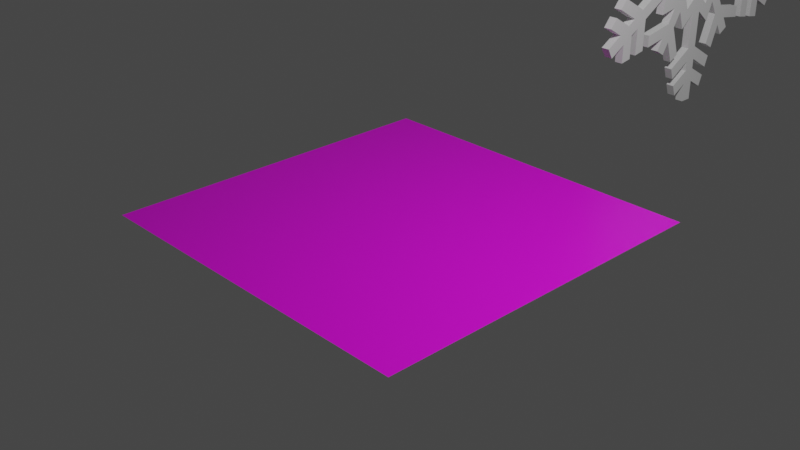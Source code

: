 # Source: snowflake.blend  (saved by Blender 2.91.10; exported with 4.5.12 LTS)
import bpy
from mathutils import Matrix  # noqa: F401  (used for matrix-valued properties, if any)

bpy.ops.wm.read_factory_settings(use_empty=True)
scene = bpy.context.scene
scene.name = 'Scene'

# ---- collections
col_collection = bpy.data.collections.new('Collection'); scene.collection.children.link(col_collection)

# ---- images (referenced by path relative to the original .blend; pixels are not part of the script)
import os
ASSET_DIR = os.environ.get("B2B_ASSET_DIR", "")  # directory of the original .blend (textures are referenced by path, not embedded)
HERE = os.path.dirname(os.path.abspath(__file__))  # packed textures are extracted next to this script under _unpacked/

def load_image(name, relpath, width, height, colorspace="sRGB"):
    """Load a texture the original file referenced (path relative to the .blend, or extracted next to this script)."""
    p = next((c for c in (os.path.join(HERE, relpath), os.path.join(ASSET_DIR, relpath)) if relpath and os.path.exists(c)), "")
    if p:
        img = bpy.data.images.load(p, check_existing=True)
        img.name = name
    else:  # same state as the original file: an image datablock whose file is absent (Cycles renders it pink)
        img = bpy.data.images.new(name, width, height)
        img.source = "FILE"
        img.filepath = "//" + (relpath or name)
    img.colorspace_settings.name = colorspace
    return img
img_snowflake_orig_png = load_image('snowflake_orig.png', 'snowflake_orig.png', 1024, 1024, 'sRGB')

# ---- materials (node trees are filled in below, after node groups)
mat_material = bpy.data.materials.new('Material')
mat_material.alpha_threshold = 0.0
mat_material.use_transparent_shadow = False
mat_material.line_color = (0.0, 0.0, 0.0, 1.0)

# ---- material node trees
mat_material.use_nodes = True; mat_material.node_tree.nodes.clear()
_N = mat_material.node_tree.nodes; _L = mat_material.node_tree.links
n0 = _N.new('ShaderNodeOutputMaterial'); n0.name = 'Material Output'; n0.location = (300, 300)
n1 = _N.new('ShaderNodeBsdfPrincipled'); n1.name = 'Principled BSDF'; n1.location = (10, 300)
n1.distribution = 'GGX'
n1.subsurface_method = 'BURLEY'
n1.inputs[2].default_value = 0.4
n1.inputs[3].default_value = 1.45
n1.inputs[27].default_value = (0.0, 0.0, 0.0, 1.0)
n1.inputs[28].default_value = 1.0
n2 = _N.new('ShaderNodeTexImage'); n2.name = 'Image Texture'; n2.location = (-280, 275)
n2.image = img_snowflake_orig_png
_L.new(n1.outputs[0], n0.inputs[0])
_L.new(n2.outputs[0], n1.inputs[0])
n0.is_active_output = True

# ---- world
world_world = bpy.data.worlds.new('World'); scene.world = world_world
world_world.use_nodes = True; world_world.node_tree.nodes.clear()
_N = world_world.node_tree.nodes; _L = world_world.node_tree.links
n0 = _N.new('ShaderNodeOutputWorld'); n0.name = 'World Output'; n0.location = (300, 300)
n1 = _N.new('ShaderNodeBackground'); n1.name = 'Background'; n1.location = (10, 300)
n1.inputs[0].default_value = (0.05088, 0.05088, 0.05088, 1.0)
_L.new(n1.outputs[0], n0.inputs[0])
n0.is_active_output = True
world_world.color = (0.05088, 0.05088, 0.05088)
world_world.use_sun_shadow = False
world_world.sun_shadow_jitter_overblur = 0.0

# ---- cameras
cam_camera = bpy.data.cameras.new('Camera')
cam_camera.clip_end = 100.0
cam_camera.ortho_scale = 7.314

# ---- lights
light_light = bpy.data.lights.new('Light', 'POINT')
light_light.transmission_factor = 0.0
light_light.energy = 1000.0
light_light.shadow_soft_size = 0.1
light_light.shadow_maximum_resolution = 0.006
light_light.use_absolute_resolution = True

# ---- meshes
me_plane = bpy.data.meshes.new('Plane')
me_plane.from_pydata([(-1.0, -1.0, 0.0), (1.0, -1.0, 0.0), (-1.0, 1.0, 0.0), (1.0, 1.0, 0.0)], [], [(0, 1, 3, 2)])
_uv = me_plane.uv_layers.new(name='UVMap')
_uv.uv.foreach_set('vector', [0.0, 0.0, 1.0, 0.0, 1.0, 1.0, 0.0, 1.0])
me_plane.materials.append(mat_material)
me_plane.use_remesh_fix_poles = True
me_plane.use_remesh_preserve_attributes = False
me_plane.use_mirror_vertex_groups = False
me_plane.update()
me_beziercurve_026 = bpy.data.meshes.new('BezierCurve.026')
me_beziercurve_026.from_pydata([(-1.385, -0.06601, 0.0), (-1.384, 0.07745, 0.0), (-1.384, 0.07745, 0.0), (-1.218, 0.07745, 0.0), (-1.406, 0.3038, 0.0), (-1.282, 0.3762, 0.0), (-1.033, 0.078, 0.0), (-0.8239, 0.07748, 0.0), (-0.9838, 0.2687, 0.0), (-0.7496, 0.355, 0.0), (-1.14, 0.5796, 0.0), (-1.476, 0.389, 0.0), (-1.57, 0.4989, 0.0), (-1.285, 0.6624, 0.0), (-1.392, 0.7238, 0.0), (-1.64, 0.5819, 0.0), (-1.734, 0.6942, 0.0), (-1.537, 0.8074, 0.0), (-1.747, 0.9289, 0.0), (-1.674, 1.054, 0.0), (-1.464, 0.9339, 0.0), (-1.465, 1.161, 0.0), (-1.319, 1.135, 0.0), (-1.319, 0.8505, 0.0), (-1.212, 0.7888, 0.0), (-1.213, 1.117, 0.0), (-1.069, 1.09, 0.0), (-1.068, 0.7054, 0.0), (-0.6783, 0.4804, 0.0), (-0.6783, 0.4804, 0.0), (-0.7194, 0.7258, 0.0), (-0.4736, 0.6827, 0.0), (-0.5771, 0.863, 0.0), (-0.9617, 0.9291, 0.0), (-0.9615, 1.073, 0.0), (-0.6702, 1.023, 0.0), (-0.7535, 1.167, 0.0), (-0.6292, 1.238, 0.0), (-0.5452, 1.095, 0.0), (-0.4426, 1.371, 0.0), (-0.3174, 1.299, 0.0), (-0.4525, 0.9359, 0.0), (-0.349, 0.756, 0.0), (-0.2622, 0.9888, 0.0), (-0.07042, 0.8299, 0.0), (-0.07042, 1.279, 0.0), (-0.4045, 1.474, 0.0), (-0.3556, 1.61, 0.0), (-0.07057, 1.446, 0.0), (-0.07071, 1.569, 0.0), (-0.3182, 1.712, 0.0), (-0.2669, 1.85, 0.0), (-0.07128, 1.736, 0.0), (-0.07128, 1.977, 0.0), (0.07594, 1.977, 0.0), (0.07494, 1.736, 0.0), (0.2717, 1.85, 0.0), (0.3226, 1.713, 0.0), (0.07509, 1.569, 0.0), (0.07466, 1.446, 0.0), (0.36, 1.611, 0.0), (0.4089, 1.474, 0.0), (0.07494, 1.279, 0.0), (0.07466, 0.8301, 0.0), (0.266, 0.989, 0.0), (0.3524, 0.7557, 0.0), (0.457, 0.9348, 0.0), (0.3226, 1.3, 0.0), (0.4464, 1.371, 0.0), (0.5497, 1.096, 0.0), (0.6336, 1.239, 0.0), (0.7581, 1.166, 0.0), (0.6754, 1.024, 0.0), (0.9664, 1.073, 0.0), (0.9666, 0.9279, 0.0), (0.5827, 0.8632, 0.0), (0.4787, 0.684, 0.0), (0.7245, 0.7255, 0.0), (0.6822, 0.4814, 0.0), (1.072, 0.7058, 0.0), (1.074, 1.09, 0.0), (1.217, 1.117, 0.0), (1.216, 0.7894, 0.0), (1.323, 0.8507, 0.0), (1.324, 1.136, 0.0), (1.468, 1.16, 0.0), (1.468, 0.9346, 0.0), (1.468, 0.9346, 0.0), (1.678, 1.055, 0.0), (1.751, 0.9294, 0.0), (1.542, 0.8081, 0.0), (1.739, 0.6945, 0.0), (1.644, 0.5824, 0.0), (1.398, 0.7248, 0.0), (1.29, 0.6634, 0.0), (1.576, 0.499, 0.0), (1.48, 0.3884, 0.0), (1.145, 0.5796, 0.0), (0.7544, 0.3552, 0.0), (0.9884, 0.2698, 0.0), (0.8283, 0.07797, 0.0), (1.036, 0.0774, 0.0), (1.287, 0.3771, 0.0), (1.412, 0.3039, 0.0), (1.222, 0.07797, 0.0), (1.389, 0.07783, 0.0), (1.389, -0.06554, 0.0), (1.222, -0.06583, 0.0), (1.411, -0.2924, 0.0), (1.288, -0.3643, 0.0), (1.037, -0.06597, 0.0), (0.8293, -0.06568, 0.0), (0.9887, -0.2571, 0.0), (0.755, -0.3434, 0.0), (1.145, -0.5681, 0.0), (1.48, -0.3771, 0.0), (1.576, -0.4871, 0.0), (1.29, -0.651, 0.0), (1.397, -0.7119, 0.0), (1.645, -0.5706, 0.0), (1.739, -0.6823, 0.0), (1.542, -0.7965, 0.0), (1.751, -0.9164, 0.0), (1.678, -1.043, 0.0), (1.469, -0.9223, 0.0), (1.47, -1.149, 0.0), (1.324, -1.124, 0.0), (1.324, -0.8385, 0.0), (1.217, -0.7773, 0.0), (1.218, -1.106, 0.0), (1.074, -1.079, 0.0), (1.073, -0.6945, 0.0), (0.6825, -0.4693, 0.0), (0.7246, -0.7132, 0.0), (0.4774, -0.6718, 0.0), (0.5828, -0.8516, 0.0), (0.9664, -0.9174, 0.0), (0.966, -1.06, 0.0), (0.6761, -1.012, 0.0), (0.7577, -1.154, 0.0), (0.634, -1.226, 0.0), (0.5503, -1.084, 0.0), (0.4473, -1.36, 0.0), (0.3223, -1.288, 0.0), (0.4573, -0.9243, 0.0), (0.3533, -0.7447, 0.0), (0.2665, -0.977, 0.0), (0.07494, -0.8188, 0.0), (0.07423, -1.268, 0.0), (0.4086, -1.463, 0.0), (0.36, -1.6, 0.0), (0.07623, -1.434, 0.0), (0.0758, -1.558, 0.0), (0.3242, -1.701, 0.0), (0.3242, -1.701, 0.0), (0.2722, -1.838, 0.0), (0.07623, -1.725, 0.0), (0.07609, -1.965, 0.0), (-0.07171, -1.965, 0.0), (-0.07014, -1.725, 0.0), (-0.2676, -1.839, 0.0), (-0.3179, -1.701, 0.0), (-0.07014, -1.558, 0.0), (-0.06985, -1.434, 0.0), (-0.355, -1.6, 0.0), (-0.4034, -1.462, 0.0), (-0.07014, -1.268, 0.0), (-0.06943, -0.8191, 0.0), (-0.2612, -0.9778, 0.0), (-0.2612, -0.9778, 0.0), (-0.3476, -0.7447, 0.0), (-0.4525, -0.9233, 0.0), (-0.3174, -1.289, 0.0), (-0.4425, -1.36, 0.0), (-0.5449, -1.084, 0.0), (-0.6282, -1.227, 0.0), (-0.7543, -1.155, 0.0), (-0.6706, -1.012, 0.0), (-0.9616, -1.061, 0.0), (-0.961, -0.9171, 0.0), (-0.5781, -0.8523, 0.0), (-0.4739, -0.673, 0.0), (-0.7184, -0.7134, 0.0), (-0.6774, -0.4694, 0.0), (-1.068, -0.6942, 0.0), (-1.07, -1.08, 0.0), (-1.213, -1.106, 0.0), (-1.212, -0.7777, 0.0), (-1.32, -0.8399, 0.0), (-1.319, -1.125, 0.0), (-1.465, -1.149, 0.0), (-1.463, -0.9231, 0.0), (-1.673, -1.043, 0.0), (-1.747, -0.9171, 0.0), (-1.537, -0.7965, 0.0), (-1.734, -0.6831, 0.0), (-1.639, -0.5706, 0.0), (-1.392, -0.7132, 0.0), (-1.285, -0.6516, 0.0), (-1.57, -0.4874, 0.0), (-1.475, -0.3768, 0.0), (-1.14, -0.5681, 0.0), (-0.751, -0.3447, 0.0), (-0.9837, -0.2576, 0.0), (-0.8238, -0.06625, 0.0), (-1.031, -0.06554, 0.0), (-1.282, -0.366, 0.0), (-1.407, -0.2922, 0.0), (-1.217, -0.06611, 0.0), (-0.6378, -0.06571, 0.0), (-0.2661, -0.06571, 0.0), (-0.5898, -0.2517, 0.0), (-0.7458, -0.1945, 0.0), (-0.5449, -0.5399, 0.0), (-0.3821, -0.512, 0.0), (-0.195, -0.1922, 0.0), (-0.5173, -0.3775, 0.0), (-0.256, -0.5835, 0.0), (-0.07009, -0.264, 0.0), (-0.07009, -0.264, 0.0), (-0.07009, -0.6336, 0.0), (-0.1976, -0.7403, 0.0), (0.07489, -0.2634, 0.0), (0.2604, -0.5837, 0.0), (0.2032, -0.7393, 0.0), (0.07435, -0.6331, 0.0), (0.1992, -0.1907, 0.0), (0.5222, -0.3771, 0.0), (0.5505, -0.5399, 0.0), (0.3863, -0.5121, 0.0), (0.2703, -0.06567, 0.0), (0.644, -0.06573, 0.0), (0.7499, -0.1932, 0.0), (0.5946, -0.2513, 0.0), (0.2712, 0.07733, 0.0), (0.6433, 0.07718, 0.0), (0.7501, 0.2051, 0.0), (0.5944, 0.2634, 0.0), (0.2008, 0.2034, 0.0), (0.5218, 0.3887, 0.0), (0.5497, 0.5518, 0.0), (0.3866, 0.5239, 0.0), (0.07464, 0.2753, 0.0), (0.2601, 0.5951, 0.0), (0.202, 0.7518, 0.0), (0.07477, 0.6459, 0.0), (-0.0705, 0.2751, 0.0), (-0.06963, 0.6455, 0.0), (-0.1977, 0.7511, 0.0), (-0.256, 0.5954, 0.0), (-0.1957, 0.2033, 0.0), (-0.3798, 0.5221, 0.0), (-0.5451, 0.5515, 0.0), (-0.5168, 0.3876, 0.0), (-0.6388, 0.07738, 0.0), (-0.2675, 0.07744, 0.0), (-0.5899, 0.2629, 0.0), (-0.7454, 0.2051, 0.0)], [], [(184, 185, 186, 187, 188, 189, 190, 191, 192, 193, 194, 195, 196, 197, 198, 199, 200, 201, 202, 183), (148, 149, 150, 151, 152, 153, 154, 155, 156, 157, 158, 159, 160, 161, 162, 163, 164, 165, 166, 167, 147), (114, 115, 116, 117, 118, 119, 120, 121, 122, 123, 124, 125, 126, 127, 128, 129, 130, 131, 132, 113), (79, 80, 81, 82, 83, 84, 85, 86, 87, 88, 89, 90, 91, 92, 93, 94, 95, 96, 97, 98, 78), (45, 46, 47, 48, 49, 50, 51, 52, 53, 54, 55, 56, 57, 58, 59, 60, 61, 62, 63, 44), (10, 11, 12, 13, 14, 15, 16, 17, 18, 19, 20, 21, 22, 23, 24, 25, 26, 27, 28, 29, 9), (171, 172, 173, 174, 175, 176, 177, 178, 179, 180, 181, 170), (135, 136, 137, 138, 139, 140, 141, 142, 143, 144, 145, 134), (101, 102, 103, 104, 105, 106, 107, 108, 109, 110, 111, 100), (66, 67, 68, 69, 70, 71, 72, 73, 74, 75, 76, 65), (32, 33, 34, 35, 36, 37, 38, 39, 40, 41, 42, 31), (0, 1, 2, 3, 4, 5, 6, 7, 204, 205, 206, 207, 208), (210, 255, 250, 246, 242, 238, 234, 230, 226, 222, 219, 215), (211, 210, 215, 216), (210, 209, 254, 255), (253, 250, 255, 256), (249, 246, 250, 251), (245, 242, 246, 247), (241, 238, 242, 243), (237, 234, 238, 239), (231, 230, 234, 235), (226, 230, 233, 227), (222, 226, 229, 223), (219, 222, 225, 220), (215, 219, 218, 217, 214), (169, 170, 181, 182, 213, 214, 217, 221), (147, 167, 168, 169, 221, 220, 225, 224, 146), (134, 145, 146, 224, 223, 229, 228, 133), (113, 132, 133, 228, 227, 233, 232, 112), (100, 111, 112, 232, 231, 235, 236, 99), (77, 78, 98, 99, 236, 237, 239, 240), (64, 65, 76, 77, 240, 241, 243, 244), (43, 44, 63, 64, 244, 245, 247, 248), (30, 31, 42, 43, 248, 249, 251, 252), (8, 9, 29, 30, 252, 253, 256, 257), (183, 202, 203, 212, 211, 216, 213, 182), (8, 257, 254, 209, 212, 203, 204, 7)])
_uv = me_beziercurve_026.uv_layers.new(name='UVMap')
_uv.uv.foreach_set('vector', [0.0, 0.0, 0.0, 0.0, 0.0, 0.0, 0.0, 0.0, 0.0, 0.0, 0.0, 0.0, 0.0, 0.0, 0.0, 0.0, 0.0, 0.0, 0.0, 0.0, 0.0, 0.0, 0.0, 0.0, 0.0, 0.0, 0.0, 0.0, 0.0, 0.0, 0.0, 0.0, 0.0, 0.0, 0.0, 0.0, 0.0, 0.0, 0.0, 0.0, 0.0, 0.0, 0.0, 0.0, 0.0, 0.0, 0.0, 0.0, 0.0, 0.0, 0.0, 0.0, 0.0, 0.0, 0.0, 0.0, 0.0, 0.0, 0.0, 0.0, 0.0, 0.0, 0.0, 0.0, 0.0, 0.0, 0.0, 0.0, 0.0, 0.0, 0.0, 0.0, 0.0, 0.0, 0.0, 0.0, 0.0, 0.0, 0.0, 0.0, 0.0, 0.0, 0.0, 0.0, 0.0, 0.0, 0.0, 0.0, 0.0, 0.0, 0.0, 0.0, 0.0, 0.0, 0.0, 0.0, 0.0, 0.0, 0.0, 0.0, 0.0, 0.0, 0.0, 0.0, 0.0, 0.0, 0.0, 0.0, 0.0, 0.0, 0.0, 0.0, 0.0, 0.0, 0.0, 0.0, 0.0, 0.0, 0.0, 0.0, 0.0, 0.0, 0.0, 0.0, 0.0, 0.0, 0.0, 0.0, 0.0, 0.0, 0.0, 0.0, 0.0, 0.0, 0.0, 0.0, 0.0, 0.0, 0.0, 0.0, 0.0, 0.0, 0.0, 0.0, 0.0, 0.0, 0.0, 0.0, 0.0, 0.0, 0.0, 0.0, 0.0, 0.0, 0.0, 0.0, 0.0, 0.0, 0.0, 0.0, 0.0, 0.0, 0.0, 0.0, 0.0, 0.0, 0.0, 0.0, 0.0, 0.0, 0.0, 0.0, 0.0, 0.0, 0.0, 0.0, 0.0, 0.0, 0.0, 0.0, 0.0, 0.0, 0.0, 0.0, 0.0, 0.0, 0.0, 0.0, 0.0, 0.0, 0.0, 0.0, 0.0, 0.0, 0.0, 0.0, 0.0, 0.0, 0.0, 0.0, 0.0, 0.0, 0.0, 0.0, 0.0, 0.0, 0.0, 0.0, 0.0, 0.0, 0.0, 0.0, 0.0, 0.0, 0.0, 0.0, 0.0, 0.0, 0.0, 0.0, 0.0, 0.0, 0.0, 0.0, 0.0, 0.0, 0.0, 0.0, 0.0, 0.0, 0.0, 0.0, 0.0, 0.0, 0.0, 0.0, 0.0, 0.0, 0.0, 0.0, 0.0, 0.0, 0.0, 0.0, 0.0, 0.0, 0.0, 0.0, 0.0, 0.0, 0.0, 0.0, 0.0, 0.0, 0.0, 0.0, 0.0, 0.0, 0.0, 0.0, 0.0, 0.0, 0.0, 0.0, 0.0, 0.0, 0.0, 0.0, 0.0, 0.0, 0.0, 0.0, 0.0, 0.0, 0.0, 0.0, 0.0, 0.0, 0.0, 0.0, 0.0, 0.0, 0.0, 0.0, 0.0, 0.0, 0.0, 0.0, 0.0, 0.0, 0.0, 0.0, 0.0, 0.0, 0.0, 0.0, 0.0, 0.0, 0.0, 0.0, 0.0, 0.0, 0.0, 0.0, 0.0, 0.0, 0.0, 0.0, 0.0, 0.0, 0.0, 0.0, 0.0, 0.0, 0.0, 0.0, 0.0, 0.0, 0.0, 0.0, 0.0, 0.0, 0.0, 0.0, 0.0, 0.0, 0.0, 0.0, 0.0, 0.0, 0.0, 0.0, 0.0, 0.0, 0.0, 0.0, 0.0, 0.0, 0.0, 0.0, 0.0, 0.0, 0.0, 0.0, 0.0, 0.0, 0.0, 0.0, 0.0, 0.0, 0.0, 0.0, 0.0, 0.0, 0.0, 0.0, 0.0, 0.0, 0.0, 0.0, 0.0, 0.0, 0.0, 0.0, 0.0, 0.0, 0.0, 0.0, 0.0, 0.0, 0.0, 0.0, 0.0, 0.0, 0.0, 0.0, 0.0, 0.0, 0.0, 0.0, 0.0, 0.0, 0.0, 0.0, 0.0, 0.0, 0.0, 0.0, 0.0, 0.0, 0.0, 0.0, 0.0, 0.0, 0.0, 0.0, 0.0, 0.0, 0.0, 0.0, 0.0, 0.0, 0.0, 0.0, 0.0, 0.0, 0.0, 0.0, 0.0, 0.0, 0.0, 0.0, 0.0, 0.0, 0.0, 0.0, 0.0, 0.0, 0.0, 0.0, 0.0, 0.0, 0.0, 0.0, 0.0, 0.0, 0.0, 0.0, 0.0, 0.0, 0.0, 0.0, 0.0, 0.0, 0.0, 0.0, 0.0, 0.0, 0.0, 0.0, 0.0, 0.0, 0.0, 0.0, 0.0, 0.0, 0.0, 0.0, 0.0, 0.0, 0.0, 0.0, 0.0, 0.0, 0.0, 0.0, 0.0, 0.0, 0.0, 0.0, 0.0, 0.0, 0.0, 0.0, 0.0, 0.0, 0.0, 0.0, 0.0, 0.0, 0.0, 0.0, 0.0, 0.0, 0.0, 0.0, 0.0, 0.0, 0.0, 0.0, 0.0, 0.0, 0.0, 0.0, 0.0, 0.0, 0.0, 0.0, 0.0, 0.0, 0.0, 0.0, 0.0, 0.0, 0.0, 0.0, 0.0, 0.0, 0.0, 0.0, 0.0, 0.0, 0.0, 0.0, 0.0, 0.0, 0.0, 0.0, 0.0, 0.0, 0.0, 0.0, 0.0, 0.0, 0.0, 0.0, 0.0, 0.0, 0.0, 0.0, 0.0, 0.0, 0.0, 0.0, 0.0, 0.0, 0.0, 0.0, 0.0, 0.0, 0.0, 0.0, 0.0, 0.0, 0.0, 0.0, 0.0, 0.0, 0.0, 0.0, 0.0, 0.0, 0.0, 0.0, 0.0, 0.0, 0.0, 0.0, 0.0, 0.0, 0.0, 0.0, 0.0, 0.0, 0.0, 0.0, 0.0, 0.0, 0.0, 0.0, 0.0, 0.0, 0.0, 0.0, 0.0, 0.0, 0.0, 0.0, 0.0, 0.0, 0.0, 0.0, 0.0, 0.0, 0.0, 0.0, 0.0, 0.0, 0.0, 0.0, 0.0, 0.0, 0.0, 0.0, 0.0, 0.0, 0.0, 0.0, 0.0, 0.0, 0.0, 0.0, 0.0, 0.0, 0.0, 0.0, 0.0, 0.0, 0.0, 0.0, 0.0, 0.0, 0.0, 0.0, 0.0, 0.0, 0.0, 0.0, 0.0, 0.0, 0.0, 0.0, 0.0, 0.0, 0.0, 0.0, 0.0, 0.0, 0.0, 0.0, 0.0, 0.0, 0.0, 0.0, 0.0, 0.0, 0.0, 0.0, 0.0, 0.0, 0.0, 0.0, 0.0, 0.0, 0.0, 0.0, 0.0, 0.0, 0.0, 0.0, 0.0, 0.0, 0.0, 0.0, 0.0, 0.0, 0.0, 0.0, 0.0, 0.0, 0.0, 0.0, 0.0, 0.0, 0.0, 0.0, 0.0, 0.0, 0.0, 0.0, 0.0, 0.0, 0.0, 0.0, 0.0, 0.0, 0.0, 0.0, 0.0, 0.0, 0.0, 0.0, 0.0, 0.0, 0.0, 0.0, 0.0, 0.0, 0.0, 0.0, 0.0, 0.0, 0.0, 0.0, 0.0, 0.0, 0.0, 0.0, 0.0, 0.0, 0.0, 0.0, 0.0, 0.0, 0.0, 0.0, 0.0, 0.0, 0.0, 0.0, 0.0, 0.0, 0.0, 0.0, 0.0, 0.0, 0.0, 0.0])
me_beziercurve_026.use_remesh_fix_poles = True
me_beziercurve_026.use_remesh_preserve_attributes = False
me_beziercurve_026.use_mirror_vertex_groups = False
me_beziercurve_026.update()

# ---- curves / text
cu_beziercurve = bpy.data.curves.new('BezierCurve', 'CURVE')
cu_beziercurve.dimensions = '2D'
_sp = cu_beziercurve.splines.new('POLY'); _sp.points.add(208)
_sp.points.foreach_set('co', [-1.462, -0.09775, 0.0, 1.0, -1.462, 0.04571, 0.0, 1.0, -1.462, 0.04571, 0.0, 1.0, -1.295, 0.04571, 0.0, 1.0, -1.484, 0.2721, 0.0, 1.0, -1.36, 0.3445, 0.0, 1.0, -1.11, 0.04626, 0.0, 1.0, -0.9013, 0.04575, 0.0, 1.0, -1.061, 0.237, 0.0, 1.0, -0.8271, 0.3232, 0.0, 1.0, -1.218, 0.5478, 0.0, 1.0, -1.553, 0.3573, 0.0, 1.0, -1.648, 0.4672, 0.0, 1.0, -1.363, 0.6306, 0.0, 1.0, -1.47, 0.6921, 0.0, 1.0, -1.717, 0.5502, 0.0, 1.0, -1.811, 0.6625, 0.0, 1.0, -1.615, 0.7756, 0.0, 1.0, -1.824, 0.8972, 0.0, 1.0, -1.751, 1.023, 0.0, 1.0, -1.542, 0.9022, 0.0, 1.0, -1.542, 1.129, 0.0, 1.0, -1.397, 1.103, 0.0, 1.0, -1.397, 0.8187, 0.0, 1.0, -1.289, 0.7571, 0.0, 1.0, -1.291, 1.085, 0.0, 1.0, -1.146, 1.058, 0.0, 1.0, -1.145, 0.6736, 0.0, 1.0, -0.7557, 0.4487, 0.0, 1.0, -0.7557, 0.4487, 0.0, 1.0, -0.7968, 0.694, 0.0, 1.0, -0.551, 0.651, 0.0, 1.0, -0.6546, 0.8313, 0.0, 1.0, -1.039, 0.8973, 0.0, 1.0, -1.039, 1.041, 0.0, 1.0, -0.7476, 0.9911, 0.0, 1.0, -0.8309, 1.135, 0.0, 1.0, -0.7067, 1.207, 0.0, 1.0, -0.6226, 1.064, 0.0, 1.0, -0.5201, 1.339, 0.0, 1.0, -0.3948, 1.268, 0.0, 1.0, -0.5299, 0.9042, 0.0, 1.0, -0.4265, 0.7243, 0.0, 1.0, -0.3396, 0.9571, 0.0, 1.0, -0.1479, 0.7982, 0.0, 1.0, -0.1479, 1.247, 0.0, 1.0, -0.482, 1.442, 0.0, 1.0, -0.4331, 1.578, 0.0, 1.0, -0.148, 1.414, 0.0, 1.0, -0.1482, 1.538, 0.0, 1.0, -0.3957, 1.68, 0.0, 1.0, -0.3443, 1.818, 0.0, 1.0, -0.1487, 1.704, 0.0, 1.0, -0.1487, 1.945, 0.0, 1.0, -0.001511, 1.945, 0.0, 1.0, -0.002509, 1.704, 0.0, 1.0, 0.1942, 1.818, 0.0, 1.0, 0.2451, 1.681, 0.0, 1.0, -0.002367, 1.537, 0.0, 1.0, -0.002795, 1.415, 0.0, 1.0, 0.2825, 1.579, 0.0, 1.0, 0.3315, 1.442, 0.0, 1.0, -0.002509, 1.248, 0.0, 1.0, -0.002795, 0.7983, 0.0, 1.0, 0.1885, 0.9572, 0.0, 1.0, 0.275, 0.724, 0.0, 1.0, 0.3795, 0.903, 0.0, 1.0, 0.2451, 1.269, 0.0, 1.0, 0.369, 1.34, 0.0, 1.0, 0.4723, 1.064, 0.0, 1.0, 0.5561, 1.207, 0.0, 1.0, 0.6807, 1.135, 0.0, 1.0, 0.5979, 0.9919, 0.0, 1.0, 0.889, 1.041, 0.0, 1.0, 0.8891, 0.8962, 0.0, 1.0, 0.5052, 0.8314, 0.0, 1.0, 0.4012, 0.6522, 0.0, 1.0, 0.647, 0.6938, 0.0, 1.0, 0.6048, 0.4497, 0.0, 1.0, 0.9944, 0.6741, 0.0, 1.0, 0.9962, 1.058, 0.0, 1.0, 1.14, 1.085, 0.0, 1.0, 1.138, 0.7577, 0.0, 1.0, 1.246, 0.819, 0.0, 1.0, 1.247, 1.104, 0.0, 1.0, 1.391, 1.129, 0.0, 1.0, 1.391, 0.9029, 0.0, 1.0, 1.391, 0.9029, 0.0, 1.0, 1.601, 1.023, 0.0, 1.0, 1.673, 0.8976, 0.0, 1.0, 1.465, 0.7764, 0.0, 1.0, 1.662, 0.6628, 0.0, 1.0, 1.567, 0.5507, 0.0, 1.0, 1.32, 0.693, 0.0, 1.0, 1.213, 0.6317, 0.0, 1.0, 1.499, 0.4672, 0.0, 1.0, 1.403, 0.3567, 0.0, 1.0, 1.068, 0.5478, 0.0, 1.0, 0.677, 0.3234, 0.0, 1.0, 0.9109, 0.2381, 0.0, 1.0, 0.7509, 0.04623, 0.0, 1.0, 0.9589, 0.04566, 0.0, 1.0, 1.209, 0.3454, 0.0, 1.0, 1.334, 0.2722, 0.0, 1.0, 1.145, 0.04623, 0.0, 1.0, 1.312, 0.04609, 0.0, 1.0, 1.311, -0.09728, 0.0, 1.0, 1.145, -0.09757, 0.0, 1.0, 1.334, -0.3241, 0.0, 1.0, 1.21, -0.396, 0.0, 1.0, 0.9597, -0.09771, 0.0, 1.0, 0.7519, -0.09742, 0.0, 1.0, 0.9112, -0.2889, 0.0, 1.0, 0.6775, -0.3752, 0.0, 1.0, 1.068, -0.5999, 0.0, 1.0, 1.403, -0.4088, 0.0, 1.0, 1.498, -0.5188, 0.0, 1.0, 1.213, -0.6827, 0.0, 1.0, 1.319, -0.7437, 0.0, 1.0, 1.567, -0.6023, 0.0, 1.0, 1.662, -0.714, 0.0, 1.0, 1.464, -0.8283, 0.0, 1.0, 1.674, -0.9481, 0.0, 1.0, 1.601, -1.075, 0.0, 1.0, 1.391, -0.9541, 0.0, 1.0, 1.392, -1.181, 0.0, 1.0, 1.247, -1.156, 0.0, 1.0, 1.247, -0.8702, 0.0, 1.0, 1.139, -0.809, 0.0, 1.0, 1.14, -1.137, 0.0, 1.0, 0.9962, -1.111, 0.0, 1.0, 0.9957, -0.7263, 0.0, 1.0, 0.6051, -0.501, 0.0, 1.0, 0.6472, -0.7449, 0.0, 1.0, 0.3999, -0.7036, 0.0, 1.0, 0.5054, -0.8833, 0.0, 1.0, 0.889, -0.9491, 0.0, 1.0, 0.8885, -1.092, 0.0, 1.0, 0.5987, -1.043, 0.0, 1.0, 0.6803, -1.186, 0.0, 1.0, 0.5566, -1.258, 0.0, 1.0, 0.4728, -1.116, 0.0, 1.0, 0.3698, -1.392, 0.0, 1.0, 0.2449, -1.32, 0.0, 1.0, 0.3798, -0.9561, 0.0, 1.0, 0.2758, -0.7765, 0.0, 1.0, 0.1891, -1.009, 0.0, 1.0, -0.002509, -0.8505, 0.0, 1.0, -0.003222, -1.3, 0.0, 1.0, 0.3312, -1.494, 0.0, 1.0, 0.2825, -1.631, 0.0, 1.0, -0.001225, -1.466, 0.0, 1.0, -0.001653, -1.59, 0.0, 1.0, 0.2467, -1.733, 0.0, 1.0, 0.2467, -1.733, 0.0, 1.0, 0.1948, -1.87, 0.0, 1.0, -0.001225, -1.756, 0.0, 1.0, -0.001368, -1.997, 0.0, 1.0, -0.1492, -1.997, 0.0, 1.0, -0.1476, -1.757, 0.0, 1.0, -0.345, -1.87, 0.0, 1.0, -0.3954, -1.733, 0.0, 1.0, -0.1476, -1.59, 0.0, 1.0, -0.1473, -1.466, 0.0, 1.0, -0.4325, -1.631, 0.0, 1.0, -0.4808, -1.494, 0.0, 1.0, -0.1476, -1.3, 0.0, 1.0, -0.1469, -0.8508, 0.0, 1.0, -0.3386, -1.01, 0.0, 1.0, -0.3386, -1.01, 0.0, 1.0, -0.4251, -0.7765, 0.0, 1.0, -0.5299, -0.9551, 0.0, 1.0, -0.3948, -1.32, 0.0, 1.0, -0.5199, -1.392, 0.0, 1.0, -0.6224, -1.116, 0.0, 1.0, -0.7057, -1.259, 0.0, 1.0, -0.8318, -1.186, 0.0, 1.0, -0.748, -1.044, 0.0, 1.0, -1.039, -1.093, 0.0, 1.0, -1.038, -0.9488, 0.0, 1.0, -0.6556, -0.884, 0.0, 1.0, -0.5513, -0.7047, 0.0, 1.0, -0.7958, -0.7451, 0.0, 1.0, -0.7549, -0.5011, 0.0, 1.0, -1.145, -0.726, 0.0, 1.0, -1.147, -1.112, 0.0, 1.0, -1.291, -1.137, 0.0, 1.0, -1.289, -0.8094, 0.0, 1.0, -1.397, -0.8716, 0.0, 1.0, -1.397, -1.157, 0.0, 1.0, -1.542, -1.181, 0.0, 1.0, -1.541, -0.9548, 0.0, 1.0, -1.75, -1.075, 0.0, 1.0, -1.825, -0.9488, 0.0, 1.0, -1.615, -0.8283, 0.0, 1.0, -1.812, -0.7148, 0.0, 1.0, -1.716, -0.6023, 0.0, 1.0, -1.47, -0.7449, 0.0, 1.0, -1.363, -0.6833, 0.0, 1.0, -1.648, -0.5191, 0.0, 1.0, -1.552, -0.4086, 0.0, 1.0, -1.218, -0.5999, 0.0, 1.0, -0.8285, -0.3765, 0.0, 1.0, -1.061, -0.2893, 0.0, 1.0, -0.9013, -0.09799, 0.0, 1.0, -1.109, -0.09728, 0.0, 1.0, -1.359, -0.3977, 0.0, 1.0, -1.484, -0.324, 0.0, 1.0, -1.295, -0.09785, 0.0, 1.0])
_sp.order_v = 1
_sp.use_cyclic_u = True
cu_beziercurve.use_path = True
cu_beziercurve.use_path_clamp = True
cu_beziercurve_001 = bpy.data.curves.new('BezierCurve.001', 'CURVE')
cu_beziercurve_001.dimensions = '3D'
_sp = cu_beziercurve_001.splines.new('POLY'); _sp.points.add(3)
_sp.points.foreach_set('co', [-0.7152, -0.09745, 0.0, 1.0, -0.3436, -0.09745, 0.0, 1.0, -0.6673, -0.2835, 0.0, 1.0, -0.8233, -0.2263, 0.0, 1.0])
_sp.order_u = 2
_sp.order_v = 1
_sp.use_cyclic_u = True
cu_beziercurve_001.use_path = True
cu_beziercurve_001.use_path_clamp = True
cu_beziercurve_001.fill_mode = 'FULL'
cu_beziercurve_002 = bpy.data.curves.new('BezierCurve.002', 'CURVE')
cu_beziercurve_002.dimensions = '3D'
_sp = cu_beziercurve_002.splines.new('POLY'); _sp.points.add(3)
_sp.points.foreach_set('co', [-0.6223, -0.5717, 0.0, 1.0, -0.4596, -0.5438, 0.0, 1.0, -0.2725, -0.2239, 0.0, 1.0, -0.5948, -0.4092, 0.0, 1.0])
_sp.order_v = 1
_sp.use_cyclic_u = True
cu_beziercurve_002.use_path = True
cu_beziercurve_002.use_path_clamp = True
cu_beziercurve_002.fill_mode = 'FULL'
cu_beziercurve_003 = bpy.data.curves.new('BezierCurve.003', 'CURVE')
cu_beziercurve_003.dimensions = '3D'
_sp = cu_beziercurve_003.splines.new('POLY'); _sp.points.add(4)
_sp.points.foreach_set('co', [-0.3334, -0.6153, 0.0, 1.0, -0.1475, -0.2958, 0.0, 1.0, -0.1475, -0.2958, 0.0, 1.0, -0.1475, -0.6653, 0.0, 1.0, -0.2751, -0.772, 0.0, 1.0])
_sp.order_v = 1
_sp.use_cyclic_u = True
cu_beziercurve_003.use_path = True
cu_beziercurve_003.use_path_clamp = True
cu_beziercurve_003.fill_mode = 'FULL'
cu_beziercurve_004 = bpy.data.curves.new('BezierCurve.004', 'CURVE')
cu_beziercurve_004.dimensions = '3D'
_sp = cu_beziercurve_004.splines.new('POLY'); _sp.points.add(3)
_sp.points.foreach_set('co', [-0.002567, -0.2951, 0.0, 1.0, 0.183, -0.6154, 0.0, 1.0, 0.1258, -0.771, 0.0, 1.0, -0.003103, -0.6648, 0.0, 1.0])
_sp.order_v = 1
_sp.use_cyclic_u = True
cu_beziercurve_004.use_path = True
cu_beziercurve_004.use_path_clamp = True
cu_beziercurve_004.fill_mode = 'FULL'
cu_beziercurve_005 = bpy.data.curves.new('BezierCurve.005', 'CURVE')
cu_beziercurve_005.dimensions = '3D'
_sp = cu_beziercurve_005.splines.new('POLY'); _sp.points.add(3)
_sp.points.foreach_set('co', [0.1218, -0.2225, 0.0, 1.0, 0.4447, -0.4089, 0.0, 1.0, 0.473, -0.5716, 0.0, 1.0, 0.3088, -0.5438, 0.0, 1.0])
_sp.order_v = 1
_sp.use_cyclic_u = True
cu_beziercurve_005.use_path = True
cu_beziercurve_005.use_path_clamp = True
cu_beziercurve_005.fill_mode = 'FULL'
cu_beziercurve_006 = bpy.data.curves.new('BezierCurve.006', 'CURVE')
cu_beziercurve_006.dimensions = '3D'
_sp = cu_beziercurve_006.splines.new('POLY'); _sp.points.add(3)
_sp.points.foreach_set('co', [0.1928, -0.09741, 0.0, 1.0, 0.5666, -0.09747, 0.0, 1.0, 0.6725, -0.225, 0.0, 1.0, 0.5172, -0.283, 0.0, 1.0])
_sp.order_v = 1
_sp.use_cyclic_u = True
cu_beziercurve_006.use_path = True
cu_beziercurve_006.use_path_clamp = True
cu_beziercurve_006.fill_mode = 'FULL'
cu_beziercurve_007 = bpy.data.curves.new('BezierCurve.007', 'CURVE')
cu_beziercurve_007.dimensions = '3D'
_sp = cu_beziercurve_007.splines.new('POLY'); _sp.points.add(3)
_sp.points.foreach_set('co', [0.1938, 0.0456, 0.0, 1.0, 0.5658, 0.04544, 0.0, 1.0, 0.6726, 0.1733, 0.0, 1.0, 0.5169, 0.2317, 0.0, 1.0])
_sp.order_v = 1
_sp.use_cyclic_u = True
cu_beziercurve_007.use_path = True
cu_beziercurve_007.use_path_clamp = True
cu_beziercurve_007.fill_mode = 'FULL'
cu_beziercurve_008 = bpy.data.curves.new('BezierCurve.008', 'CURVE')
cu_beziercurve_008.dimensions = '3D'
_sp = cu_beziercurve_008.splines.new('POLY'); _sp.points.add(3)
_sp.points.foreach_set('co', [0.1234, 0.1716, 0.0, 1.0, 0.4444, 0.357, 0.0, 1.0, 0.4722, 0.5201, 0.0, 1.0, 0.3091, 0.4922, 0.0, 1.0])
_sp.order_v = 1
_sp.use_cyclic_u = True
cu_beziercurve_008.use_path = True
cu_beziercurve_008.use_path_clamp = True
cu_beziercurve_008.fill_mode = 'FULL'
cu_beziercurve_009 = bpy.data.curves.new('BezierCurve.009', 'CURVE')
cu_beziercurve_009.dimensions = '3D'
_sp = cu_beziercurve_009.splines.new('POLY'); _sp.points.add(3)
_sp.points.foreach_set('co', [-0.002811, 0.2435, 0.0, 1.0, 0.1827, 0.5634, 0.0, 1.0, 0.1245, 0.7201, 0.0, 1.0, -0.002683, 0.6141, 0.0, 1.0])
_sp.order_v = 1
_sp.use_cyclic_u = True
cu_beziercurve_009.use_path = True
cu_beziercurve_009.use_path_clamp = True
cu_beziercurve_009.fill_mode = 'FULL'
cu_beziercurve_010 = bpy.data.curves.new('BezierCurve.010', 'CURVE')
cu_beziercurve_010.dimensions = '3D'
_sp = cu_beziercurve_010.splines.new('POLY'); _sp.points.add(3)
_sp.points.foreach_set('co', [-0.148, 0.2433, 0.0, 1.0, -0.1471, 0.6138, 0.0, 1.0, -0.2752, 0.7193, 0.0, 1.0, -0.3334, 0.5637, 0.0, 1.0])
_sp.order_v = 1
_sp.use_cyclic_u = True
cu_beziercurve_010.use_path = True
cu_beziercurve_010.use_path_clamp = True
cu_beziercurve_010.fill_mode = 'FULL'
cu_beziercurve_011 = bpy.data.curves.new('BezierCurve.011', 'CURVE')
cu_beziercurve_011.dimensions = '3D'
_sp = cu_beziercurve_011.splines.new('POLY'); _sp.points.add(3)
_sp.points.foreach_set('co', [-0.2732, 0.1715, 0.0, 1.0, -0.4572, 0.4904, 0.0, 1.0, -0.6226, 0.5198, 0.0, 1.0, -0.5943, 0.3558, 0.0, 1.0])
_sp.order_v = 1
_sp.use_cyclic_u = True
cu_beziercurve_011.use_path = True
cu_beziercurve_011.use_path_clamp = True
cu_beziercurve_011.fill_mode = 'FULL'
cu_beziercurve_012 = bpy.data.curves.new('BezierCurve.012', 'CURVE')
cu_beziercurve_012.dimensions = '3D'
_sp = cu_beziercurve_012.splines.new('POLY'); _sp.points.add(3)
_sp.points.foreach_set('co', [-0.7162, 0.04564, 0.0, 1.0, -0.3449, 0.0457, 0.0, 1.0, -0.6674, 0.2312, 0.0, 1.0, -0.8228, 0.1734, 0.0, 1.0])
_sp.order_v = 1
_sp.use_cyclic_u = True
cu_beziercurve_012.use_path = True
cu_beziercurve_012.use_path_clamp = True
cu_beziercurve_012.fill_mode = 'FULL'

# ---- objects
ob_light = bpy.data.objects.new('Light', light_light)
ob_camera = bpy.data.objects.new('Camera', cam_camera)
ob_plane = bpy.data.objects.new('Plane', me_plane)
ob_beziercurve = bpy.data.objects.new('BezierCurve', cu_beziercurve)
ob_beziercurve_001 = bpy.data.objects.new('BezierCurve.001', cu_beziercurve_001)
ob_beziercurve_002 = bpy.data.objects.new('BezierCurve.002', cu_beziercurve_002)
ob_beziercurve_003 = bpy.data.objects.new('BezierCurve.003', cu_beziercurve_003)
ob_beziercurve_004 = bpy.data.objects.new('BezierCurve.004', cu_beziercurve_004)
ob_beziercurve_005 = bpy.data.objects.new('BezierCurve.005', cu_beziercurve_005)
ob_beziercurve_006 = bpy.data.objects.new('BezierCurve.006', cu_beziercurve_006)
ob_beziercurve_007 = bpy.data.objects.new('BezierCurve.007', cu_beziercurve_007)
ob_beziercurve_008 = bpy.data.objects.new('BezierCurve.008', cu_beziercurve_008)
ob_beziercurve_009 = bpy.data.objects.new('BezierCurve.009', cu_beziercurve_009)
ob_beziercurve_010 = bpy.data.objects.new('BezierCurve.010', cu_beziercurve_010)
ob_beziercurve_011 = bpy.data.objects.new('BezierCurve.011', cu_beziercurve_011)
ob_beziercurve_012 = bpy.data.objects.new('BezierCurve.012', cu_beziercurve_012)
ob_snowflakecombined = bpy.data.objects.new('SnowflakeCombined', me_beziercurve_026)

# ---- transforms, parenting, visibility, modifiers, constraints
ob_light.location = (4.076, 1.005, 5.904)
ob_light.rotation_euler = (0.6503, 0.05522, 1.866)
ob_light.lock_rotations_4d = False
ob_light.empty_display_type = 'ARROWS'
ob_light.color = (0.0, 0.0, 0.0, 0.0)
ob_light.lineart.crease_threshold = 0.0
ob_camera.location = (7.359, -6.926, 4.958)
ob_camera.rotation_euler = (1.109, 0.0, 0.8149)
ob_camera.lock_rotations_4d = False
ob_camera.empty_display_type = 'ARROWS'
ob_camera.color = (0.0, 0.0, 0.0, 0.0)
ob_camera.display_type = 'WIRE'
ob_camera.lineart.crease_threshold = 0.0
ob_plane.location = (0.0, 0.0, 0.0)
ob_plane.scale = (2.0, 2.0, 1.0)
ob_plane.lineart.crease_threshold = 0.0
ob_beziercurve.location = (0.0, 0.0, 0.0)
ob_beziercurve.lineart.crease_threshold = 0.0
ob_beziercurve_001.location = (0.0, 0.0, 0.0)
ob_beziercurve_001.lineart.crease_threshold = 0.0
ob_beziercurve_002.location = (0.0, 0.0, 0.0)
ob_beziercurve_002.lineart.crease_threshold = 0.0
ob_beziercurve_003.location = (0.0, 0.0, 0.0)
ob_beziercurve_003.lineart.crease_threshold = 0.0
ob_beziercurve_004.location = (0.0, 0.0, 0.0)
ob_beziercurve_004.lineart.crease_threshold = 0.0
ob_beziercurve_005.location = (0.0, 0.0, 0.0)
ob_beziercurve_005.lineart.crease_threshold = 0.0
ob_beziercurve_006.location = (0.0, 0.0, 0.0)
ob_beziercurve_006.lineart.crease_threshold = 0.0
ob_beziercurve_007.location = (0.0, 0.0, 0.0)
ob_beziercurve_007.lineart.crease_threshold = 0.0
ob_beziercurve_008.location = (0.0, 0.0, 0.0)
ob_beziercurve_008.lineart.crease_threshold = 0.0
ob_beziercurve_009.location = (0.0, 0.0, 0.0)
ob_beziercurve_009.lineart.crease_threshold = 0.0
ob_beziercurve_010.location = (0.0, 0.0, 0.0)
ob_beziercurve_010.lineart.crease_threshold = 0.0
ob_beziercurve_011.location = (0.0, 0.0, 0.0)
ob_beziercurve_011.lineart.crease_threshold = 0.0
ob_beziercurve_012.location = (0.0, 0.0, 0.0)
ob_beziercurve_012.lineart.crease_threshold = 0.0
ob_snowflakecombined.location = (-0.05, 5.0, 2.0)
ob_snowflakecombined.rotation_euler = (1.571, 0.0, 1.571)
ob_snowflakecombined.lineart.crease_threshold = 0.0
_m = ob_snowflakecombined.modifiers.new('Solidify', 'SOLIDIFY')
_m.thickness = 0.1

# ---- collection membership
col_collection.objects.link(ob_light)
col_collection.objects.link(ob_camera)
col_collection.objects.link(ob_plane)
col_collection.objects.link(ob_beziercurve)
col_collection.objects.link(ob_beziercurve_001)
col_collection.objects.link(ob_beziercurve_002)
col_collection.objects.link(ob_beziercurve_003)
col_collection.objects.link(ob_beziercurve_004)
col_collection.objects.link(ob_beziercurve_005)
col_collection.objects.link(ob_beziercurve_006)
col_collection.objects.link(ob_beziercurve_007)
col_collection.objects.link(ob_beziercurve_008)
col_collection.objects.link(ob_beziercurve_009)
col_collection.objects.link(ob_beziercurve_010)
col_collection.objects.link(ob_beziercurve_011)
col_collection.objects.link(ob_beziercurve_012)
col_collection.objects.link(ob_snowflakecombined)

# ---- scene / render settings (as saved in the file)
scene.camera = ob_camera
scene.frame_start = 1; scene.frame_end = 250; scene.frame_set(1)
scene.render.engine = 'BLENDER_EEVEE_NEXT'
scene.cycles.use_denoising = False
scene.cycles.samples = 128
scene.cycles.sampling_pattern = 'TABULATED_SOBOL'
scene.cycles.use_adaptive_sampling = False
scene.cycles.use_light_tree = False
scene.view_settings.view_transform = 'Filmic'
bpy.context.view_layer.update()

